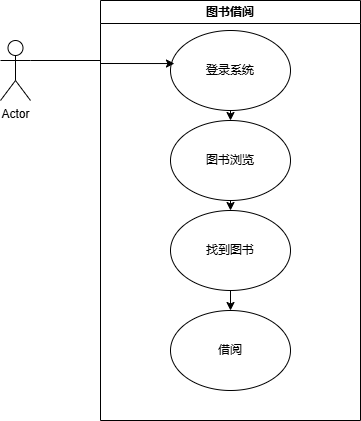

The diagram above was exported from draw.io. Its source (the exported page's mxGraphModel, read from the mxfile embedded in the PNG):
<mxGraphModel dx="1106" dy="658" grid="1" gridSize="10" guides="1" tooltips="1" connect="1" arrows="1" fold="1" page="1" pageScale="1" pageWidth="827" pageHeight="1169" math="0" shadow="0">
  <root>
    <mxCell id="0" />
    <mxCell id="1" parent="0" />
    <mxCell id="mor8b-IdtJj1uXf9g9YB-6" value="图书借阅" style="swimlane;whiteSpace=wrap;html=1;" vertex="1" parent="1">
      <mxGeometry x="150" y="60" width="260" height="420" as="geometry" />
    </mxCell>
    <mxCell id="mor8b-IdtJj1uXf9g9YB-18" style="edgeStyle=orthogonalEdgeStyle;rounded=0;orthogonalLoop=1;jettySize=auto;html=1;exitX=0.5;exitY=1;exitDx=0;exitDy=0;entryX=0.5;entryY=0;entryDx=0;entryDy=0;" edge="1" parent="mor8b-IdtJj1uXf9g9YB-6" source="mor8b-IdtJj1uXf9g9YB-8" target="mor8b-IdtJj1uXf9g9YB-9">
      <mxGeometry relative="1" as="geometry" />
    </mxCell>
    <mxCell id="mor8b-IdtJj1uXf9g9YB-8" value="登录系统" style="ellipse;whiteSpace=wrap;html=1;" vertex="1" parent="mor8b-IdtJj1uXf9g9YB-6">
      <mxGeometry x="70" y="30" width="120" height="80" as="geometry" />
    </mxCell>
    <mxCell id="mor8b-IdtJj1uXf9g9YB-19" style="edgeStyle=orthogonalEdgeStyle;rounded=0;orthogonalLoop=1;jettySize=auto;html=1;exitX=0.5;exitY=1;exitDx=0;exitDy=0;entryX=0.5;entryY=0;entryDx=0;entryDy=0;" edge="1" parent="mor8b-IdtJj1uXf9g9YB-6" source="mor8b-IdtJj1uXf9g9YB-9" target="mor8b-IdtJj1uXf9g9YB-10">
      <mxGeometry relative="1" as="geometry" />
    </mxCell>
    <mxCell id="mor8b-IdtJj1uXf9g9YB-9" value="图书浏览" style="ellipse;whiteSpace=wrap;html=1;" vertex="1" parent="mor8b-IdtJj1uXf9g9YB-6">
      <mxGeometry x="70" y="120" width="120" height="80" as="geometry" />
    </mxCell>
    <mxCell id="mor8b-IdtJj1uXf9g9YB-20" style="edgeStyle=orthogonalEdgeStyle;rounded=0;orthogonalLoop=1;jettySize=auto;html=1;exitX=0.5;exitY=1;exitDx=0;exitDy=0;entryX=0.5;entryY=0;entryDx=0;entryDy=0;" edge="1" parent="mor8b-IdtJj1uXf9g9YB-6" source="mor8b-IdtJj1uXf9g9YB-10" target="mor8b-IdtJj1uXf9g9YB-11">
      <mxGeometry relative="1" as="geometry" />
    </mxCell>
    <mxCell id="mor8b-IdtJj1uXf9g9YB-10" value="找到图书" style="ellipse;whiteSpace=wrap;html=1;" vertex="1" parent="mor8b-IdtJj1uXf9g9YB-6">
      <mxGeometry x="70" y="210" width="120" height="80" as="geometry" />
    </mxCell>
    <mxCell id="mor8b-IdtJj1uXf9g9YB-11" value="借阅" style="ellipse;whiteSpace=wrap;html=1;" vertex="1" parent="mor8b-IdtJj1uXf9g9YB-6">
      <mxGeometry x="70" y="310" width="120" height="80" as="geometry" />
    </mxCell>
    <mxCell id="mor8b-IdtJj1uXf9g9YB-7" value="Actor" style="shape=umlActor;verticalLabelPosition=bottom;verticalAlign=top;html=1;outlineConnect=0;" vertex="1" parent="1">
      <mxGeometry x="50" y="100" width="30" height="60" as="geometry" />
    </mxCell>
    <mxCell id="mor8b-IdtJj1uXf9g9YB-17" style="edgeStyle=orthogonalEdgeStyle;rounded=0;orthogonalLoop=1;jettySize=auto;html=1;exitX=1;exitY=0.3333333333333333;exitDx=0;exitDy=0;exitPerimeter=0;entryX=0.033;entryY=0.413;entryDx=0;entryDy=0;entryPerimeter=0;" edge="1" parent="1" source="mor8b-IdtJj1uXf9g9YB-7" target="mor8b-IdtJj1uXf9g9YB-8">
      <mxGeometry relative="1" as="geometry" />
    </mxCell>
  </root>
</mxGraphModel>